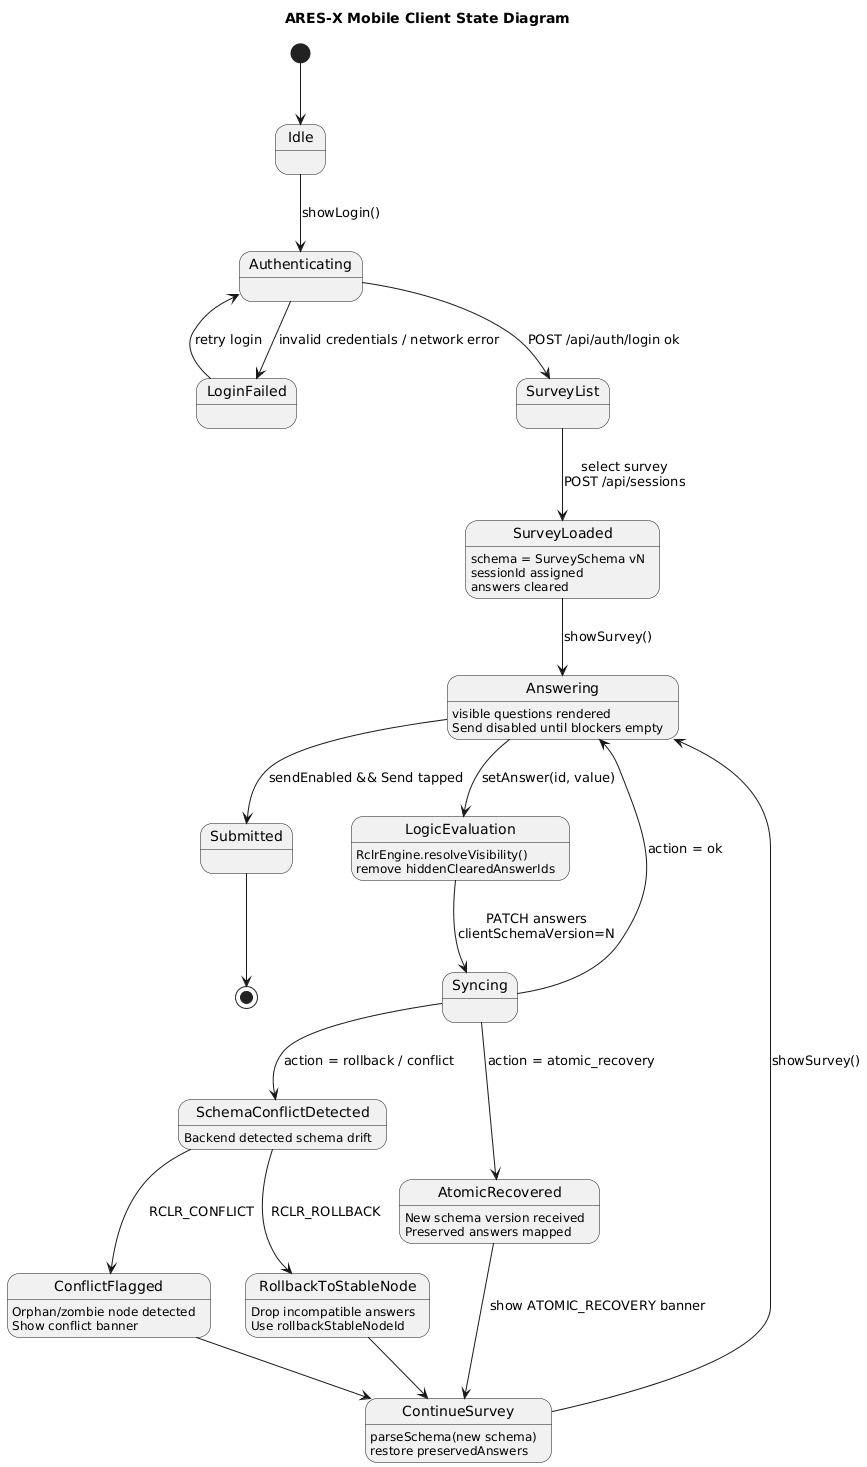

The diagram above was rendered by PlantUML. Its source (embedded in the PNG):
@startuml
title ARES-X Mobile Client State Diagram

skinparam shadowing false

[*] --> Idle

Idle --> Authenticating : showLogin()
Authenticating --> LoginFailed : invalid credentials / network error
LoginFailed --> Authenticating : retry login

Authenticating --> SurveyList : POST /api/auth/login ok
SurveyList --> SurveyLoaded : select survey\nPOST /api/sessions

SurveyLoaded : schema = SurveySchema vN
SurveyLoaded : sessionId assigned
SurveyLoaded : answers cleared
SurveyLoaded --> Answering : showSurvey()

Answering : visible questions rendered
Answering : Send disabled until blockers empty
Answering --> LogicEvaluation : setAnswer(id, value)

LogicEvaluation : RclrEngine.resolveVisibility()
LogicEvaluation : remove hiddenClearedAnswerIds
LogicEvaluation --> Syncing : PATCH answers\nclientSchemaVersion=N

Syncing --> Answering : action = ok
Syncing --> AtomicRecovered : action = atomic_recovery
Syncing --> SchemaConflictDetected : action = rollback / conflict

AtomicRecovered : New schema version received
AtomicRecovered : Preserved answers mapped
AtomicRecovered --> ContinueSurvey : show ATOMIC_RECOVERY banner

SchemaConflictDetected : Backend detected schema drift
SchemaConflictDetected --> RollbackToStableNode : RCLR_ROLLBACK
SchemaConflictDetected --> ConflictFlagged : RCLR_CONFLICT

RollbackToStableNode : Drop incompatible answers
RollbackToStableNode : Use rollbackStableNodeId
RollbackToStableNode --> ContinueSurvey

ConflictFlagged : Orphan/zombie node detected
ConflictFlagged : Show conflict banner
ConflictFlagged --> ContinueSurvey

ContinueSurvey : parseSchema(new schema)
ContinueSurvey : restore preservedAnswers
ContinueSurvey --> Answering : showSurvey()

Answering --> Submitted : sendEnabled && Send tapped
Submitted --> [*]
@enduml